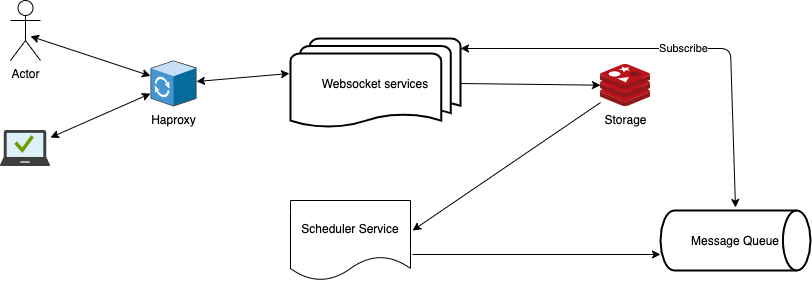

The diagram above was exported from draw.io. Its source (the exported page's mxGraphModel, read from the mxfile embedded in the PNG):
<mxGraphModel dx="1186" dy="739" grid="1" gridSize="10" guides="1" tooltips="1" connect="1" arrows="1" fold="1" page="1" pageScale="1" pageWidth="850" pageHeight="1100" math="0" shadow="0">
  <root>
    <mxCell id="0" />
    <mxCell id="1" parent="0" />
    <mxCell id="TGRuRBZ_nXr7a1aGftHO-1" value="Storage" style="aspect=fixed;html=1;points=[];align=center;image;fontSize=12;image=img/lib/mscae/Cache_Redis_Product.svg;" vertex="1" parent="1">
      <mxGeometry x="620" y="104" width="50" height="42" as="geometry" />
    </mxCell>
    <mxCell id="TGRuRBZ_nXr7a1aGftHO-3" value="Haproxy" style="shadow=0;dashed=0;html=1;labelPosition=center;verticalLabelPosition=bottom;verticalAlign=top;align=center;outlineConnect=0;shape=mxgraph.veeam.3d.proxy;" vertex="1" parent="1">
      <mxGeometry x="170" y="100" width="46" height="46" as="geometry" />
    </mxCell>
    <mxCell id="TGRuRBZ_nXr7a1aGftHO-4" value="Websocket services" style="strokeWidth=2;html=1;shape=mxgraph.flowchart.multi-document;whiteSpace=wrap;" vertex="1" parent="1">
      <mxGeometry x="310" y="78" width="170" height="90" as="geometry" />
    </mxCell>
    <mxCell id="TGRuRBZ_nXr7a1aGftHO-5" value="Actor" style="shape=umlActor;verticalLabelPosition=bottom;verticalAlign=top;html=1;outlineConnect=0;" vertex="1" parent="1">
      <mxGeometry x="30" y="40" width="30" height="60" as="geometry" />
    </mxCell>
    <mxCell id="TGRuRBZ_nXr7a1aGftHO-6" value="" style="aspect=fixed;html=1;points=[];align=center;image;fontSize=12;image=img/lib/mscae/Managed_Desktop.svg;" vertex="1" parent="1">
      <mxGeometry x="20" y="170" width="50" height="36" as="geometry" />
    </mxCell>
    <mxCell id="TGRuRBZ_nXr7a1aGftHO-7" value="" style="endArrow=classic;startArrow=classic;html=1;" edge="1" parent="1" source="TGRuRBZ_nXr7a1aGftHO-6" target="TGRuRBZ_nXr7a1aGftHO-3">
      <mxGeometry width="50" height="50" relative="1" as="geometry">
        <mxPoint x="120" y="210" as="sourcePoint" />
        <mxPoint x="170" y="160" as="targetPoint" />
      </mxGeometry>
    </mxCell>
    <mxCell id="TGRuRBZ_nXr7a1aGftHO-8" value="" style="endArrow=classic;startArrow=classic;html=1;" edge="1" parent="1" target="TGRuRBZ_nXr7a1aGftHO-3">
      <mxGeometry width="50" height="50" relative="1" as="geometry">
        <mxPoint x="50" y="75.78797752808991" as="sourcePoint" />
        <mxPoint x="180" y="40.00146067415726" as="targetPoint" />
      </mxGeometry>
    </mxCell>
    <mxCell id="TGRuRBZ_nXr7a1aGftHO-9" value="" style="endArrow=classic;startArrow=classic;html=1;entryX=-0.006;entryY=0.389;entryDx=0;entryDy=0;entryPerimeter=0;" edge="1" parent="1" source="TGRuRBZ_nXr7a1aGftHO-3" target="TGRuRBZ_nXr7a1aGftHO-4">
      <mxGeometry width="50" height="50" relative="1" as="geometry">
        <mxPoint x="210" y="119.99797752808988" as="sourcePoint" />
        <mxPoint x="330" y="159.6164579240984" as="targetPoint" />
      </mxGeometry>
    </mxCell>
    <mxCell id="TGRuRBZ_nXr7a1aGftHO-10" value="" style="endArrow=classic;html=1;exitX=1;exitY=0.5;exitDx=0;exitDy=0;exitPerimeter=0;" edge="1" parent="1" source="TGRuRBZ_nXr7a1aGftHO-4" target="TGRuRBZ_nXr7a1aGftHO-1">
      <mxGeometry width="50" height="50" relative="1" as="geometry">
        <mxPoint x="500" y="140" as="sourcePoint" />
        <mxPoint x="550" y="90" as="targetPoint" />
      </mxGeometry>
    </mxCell>
    <mxCell id="TGRuRBZ_nXr7a1aGftHO-11" value="Scheduler Service" style="shape=document;whiteSpace=wrap;html=1;boundedLbl=1;" vertex="1" parent="1">
      <mxGeometry x="310" y="240" width="120" height="80" as="geometry" />
    </mxCell>
    <mxCell id="TGRuRBZ_nXr7a1aGftHO-12" value="" style="endArrow=classic;html=1;entryX=1.017;entryY=0.375;entryDx=0;entryDy=0;entryPerimeter=0;" edge="1" parent="1" source="TGRuRBZ_nXr7a1aGftHO-1" target="TGRuRBZ_nXr7a1aGftHO-11">
      <mxGeometry width="50" height="50" relative="1" as="geometry">
        <mxPoint x="530" y="250" as="sourcePoint" />
        <mxPoint x="580" y="200" as="targetPoint" />
      </mxGeometry>
    </mxCell>
    <mxCell id="TGRuRBZ_nXr7a1aGftHO-16" value="" style="endArrow=classic;startArrow=classic;html=1;exitX=1;exitY=0.111;exitDx=0;exitDy=0;exitPerimeter=0;" edge="1" parent="1" source="TGRuRBZ_nXr7a1aGftHO-4">
      <mxGeometry width="50" height="50" relative="1" as="geometry">
        <mxPoint x="480" y="130" as="sourcePoint" />
        <mxPoint x="755" y="247" as="targetPoint" />
        <Array as="points">
          <mxPoint x="750" y="88" />
        </Array>
      </mxGeometry>
    </mxCell>
    <mxCell id="TGRuRBZ_nXr7a1aGftHO-17" value="Subscribe" style="edgeLabel;html=1;align=center;verticalAlign=middle;resizable=0;points=[];" vertex="1" connectable="0" parent="TGRuRBZ_nXr7a1aGftHO-16">
      <mxGeometry x="0.039" relative="1" as="geometry">
        <mxPoint as="offset" />
      </mxGeometry>
    </mxCell>
    <mxCell id="TGRuRBZ_nXr7a1aGftHO-18" value="" style="endArrow=classic;html=1;exitX=1.017;exitY=0.675;exitDx=0;exitDy=0;exitPerimeter=0;entryX=0;entryY=0.733;entryDx=0;entryDy=0;entryPerimeter=0;" edge="1" parent="1" source="TGRuRBZ_nXr7a1aGftHO-11" target="TGRuRBZ_nXr7a1aGftHO-19">
      <mxGeometry width="50" height="50" relative="1" as="geometry">
        <mxPoint x="430" y="330" as="sourcePoint" />
        <mxPoint x="710" y="263.72313176656985" as="targetPoint" />
        <Array as="points">
          <mxPoint x="680" y="294" />
        </Array>
      </mxGeometry>
    </mxCell>
    <mxCell id="TGRuRBZ_nXr7a1aGftHO-19" value="Message Queue" style="strokeWidth=2;html=1;shape=mxgraph.flowchart.direct_data;whiteSpace=wrap;" vertex="1" parent="1">
      <mxGeometry x="680" y="250" width="150" height="60" as="geometry" />
    </mxCell>
  </root>
</mxGraphModel>